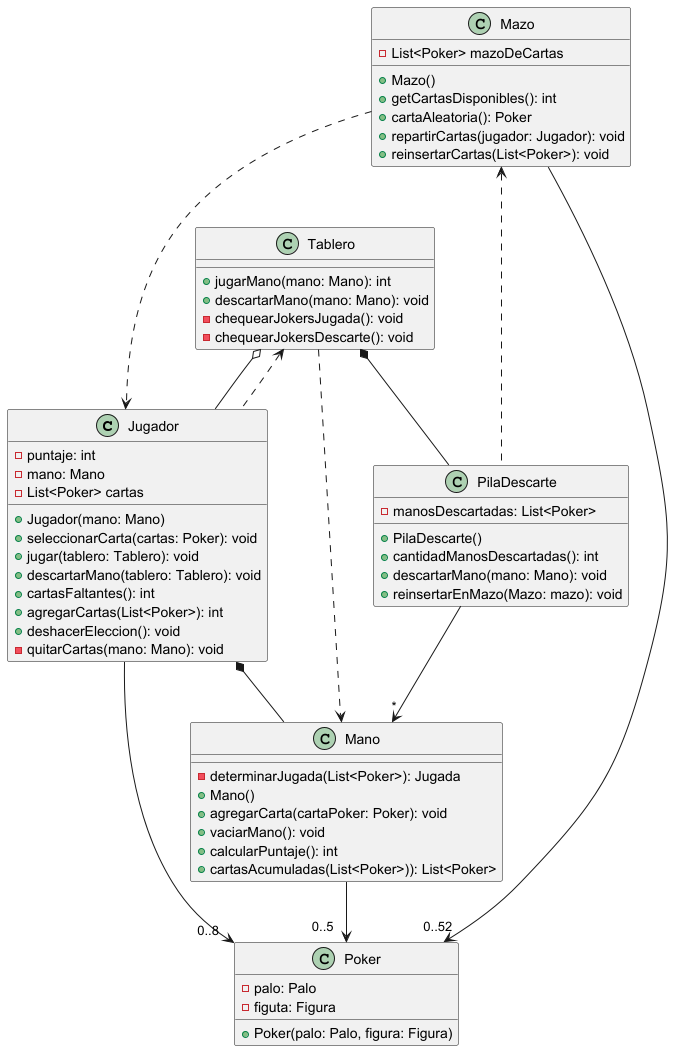

The diagram above was rendered by PlantUML. Its source (embedded in the PNG):
@startuml diagramaClases


 class Jugador {
     - puntaje: int
     - mano: Mano
     - List<Poker> cartas

     + Jugador(mano: Mano)
     + seleccionarCarta(cartas: Poker): void
     + jugar(tablero: Tablero): void
     + descartarMano(tablero: Tablero): void
     + cartasFaltantes(): int
     + agregarCartas(List<Poker>): int
     + deshacerEleccion(): void
     - quitarCartas(mano: Mano): void

 }


 class Poker {
     - palo: Palo
     - figuta: Figura

     + Poker(palo: Palo, figura: Figura)

 }
 class Mano {
      - determinarJugada(List<Poker>): Jugada
      +Mano()
      + agregarCarta(cartaPoker: Poker): void
      + vaciarMano(): void
      + calcularPuntaje(): int
      + cartasAcumuladas(List<Poker>)): List<Poker>

  }



 class Tablero {
     + jugarMano(mano: Mano): int
     + descartarMano(mano: Mano): void
     - chequearJokersJugada(): void
     - chequearJokersDescarte(): void
 }

class PilaDescarte {
    - manosDescartadas: List<Poker>

    + PilaDescarte()
    + cantidadManosDescartadas(): int
    + descartarMano(mano: Mano): void
    + reinsertarEnMazo(Mazo: mazo): void
 }

class Mazo{
    -List<Poker> mazoDeCartas
    +Mazo()
    +getCartasDisponibles(): int
    +cartaAleatoria(): Poker
    +repartirCartas(jugador: Jugador): void
    +reinsertarCartas(List<Poker>): void
}

Tablero *-- PilaDescarte
Tablero o-- Jugador
Jugador *-- Mano
Mano -->"0..5   " Poker
Jugador --->"0..8  " Poker
PilaDescarte -->"*" Mano
Mazo <.. PilaDescarte
Mazo ...> Jugador
Tablero ..> Mano
Tablero <.. Jugador
Mazo -->"0..52 " Poker
 @enduml